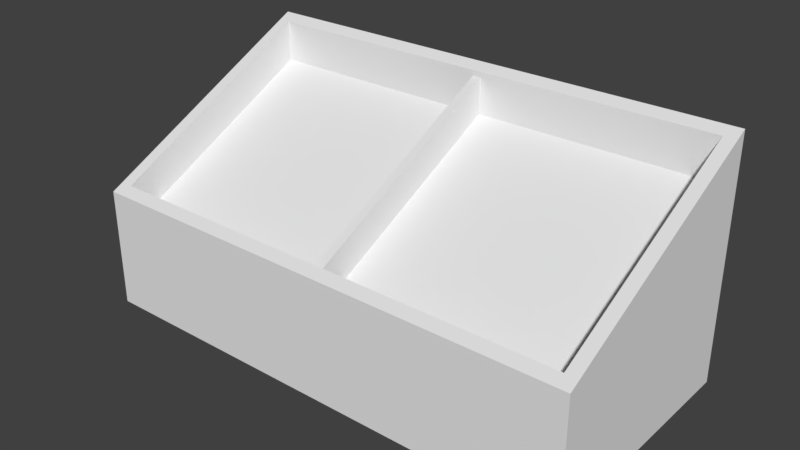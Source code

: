 # Source: fruit_box.blend  (saved by Blender 2.79.0; exported with 4.5.12 LTS)
import bpy
from mathutils import Matrix  # noqa: F401  (used for matrix-valued properties, if any)

bpy.ops.wm.read_factory_settings(use_empty=True)
scene = bpy.context.scene
scene.name = 'Scene'

# ---- collections
col_collection_1 = bpy.data.collections.new('Collection 1'); scene.collection.children.link(col_collection_1)

# ---- world
world_world = bpy.data.worlds.new('World'); scene.world = world_world
world_world.color = (0.05088, 0.05088, 0.05088)
world_world.use_sun_shadow = False
world_world.sun_shadow_jitter_overblur = 0.0
world_world.cycles.sampling_method = 'MANUAL'

# ---- meshes
me_cube_001 = bpy.data.meshes.new('Cube.001')
me_cube_001.from_pydata([(-1.47, -1.71e-16, -0.7), (-1.47, -1.71e-16, 0.7), (-1.396, 1.367, -0.634), (-1.396, 0.733, 0.634), (1.47, 1.71e-16, -0.7), (1.47, 1.71e-16, 0.7), (1.396, 1.367, -0.634), (1.396, 0.733, 0.634), (-1.47, 0.7, 0.7), (-1.47, 1.4, -0.7), (1.47, 1.4, -0.7), (1.47, 0.7, 0.7), (-1.396, 0.4939, 0.634), (-1.396, 1.128, -0.634), (1.396, 1.128, -0.634), (1.396, 0.4939, 0.634), (-0.0247, 0.4939, 0.634), (-0.0247, 1.128, -0.634), (0.0247, 1.128, -0.634), (0.0247, 0.4939, 0.634), (-0.0247, 0.7008, 0.634), (-0.0247, 1.335, -0.634), (0.0247, 1.335, -0.634), (0.0247, 0.7008, 0.634)], [], [(0, 1, 8, 9), (3, 7, 15, 12), (10, 11, 5, 4), (4, 5, 1, 0), (9, 10, 4, 0), (11, 8, 1, 5), (3, 2, 9, 8), (2, 6, 10, 9), (7, 3, 8, 11), (6, 7, 11, 10), (13, 12, 15, 14), (2, 3, 12, 13), (7, 6, 14, 15), (6, 2, 13, 14), (17, 18, 19, 16), (21, 20, 23, 22), (18, 17, 21, 22), (16, 19, 23, 20), (17, 16, 20, 21), (19, 18, 22, 23)])
me_cube_001.use_remesh_preserve_volume = False
me_cube_001.use_remesh_preserve_attributes = False
me_cube_001.use_mirror_vertex_groups = False
me_cube_001.update()

# ---- objects
ob_fruit_box = bpy.data.objects.new('fruit_box', me_cube_001)

# ---- transforms, parenting, visibility, modifiers, constraints
ob_fruit_box.location = (0.0, 0.0, 0.0)
ob_fruit_box.rotation_euler = (1.571, 2.22e-16, 2.22e-16)
ob_fruit_box.lineart.crease_threshold = 0.0

# ---- collection membership
col_collection_1.objects.link(ob_fruit_box)

# ---- scene / render settings (as saved in the file)
scene.frame_start = 1; scene.frame_end = 250; scene.frame_set(1)
scene.render.engine = 'BLENDER_EEVEE_NEXT'
scene.render.resolution_percentage = 50
scene.render.dither_intensity = 0.0
scene.cycles.use_denoising = False
scene.cycles.samples = 128
scene.cycles.sampling_pattern = 'TABULATED_SOBOL'
scene.cycles.use_adaptive_sampling = False
scene.cycles.use_light_tree = False
scene.cycles.blur_glossy = 0.0
scene.cycles.sample_clamp_indirect = 0.0
scene.view_settings.view_transform = 'Standard'
bpy.context.view_layer.update()

# ---- added for rendering (the .blend has no active camera and no usable light): camera, sun
cam_auto = bpy.data.cameras.new('AutoCamera')
cam_auto.lens = 50.0
cam_auto.sensor_width = 36.0
cam_auto.clip_end = 1000.0
ob_auto_camera = bpy.data.objects.new('AutoCamera', cam_auto)
scene.collection.objects.link(ob_auto_camera)
ob_auto_camera.location = (3.27947, -3.93537, 3.32358)
ob_auto_camera.rotation_euler = (1.09748, -7.21219e-08, 0.694738)
scene.camera = ob_auto_camera
light_auto_sun = bpy.data.lights.new('AutoSun', 'SUN')
light_auto_sun.energy = 3.0
light_auto_sun.angle = 0.0523599
ob_auto_sun = bpy.data.objects.new('AutoSun', light_auto_sun)
scene.collection.objects.link(ob_auto_sun)
ob_auto_sun.rotation_euler = (0.872665, 0.174533, 0.523599)
bpy.context.view_layer.update()
